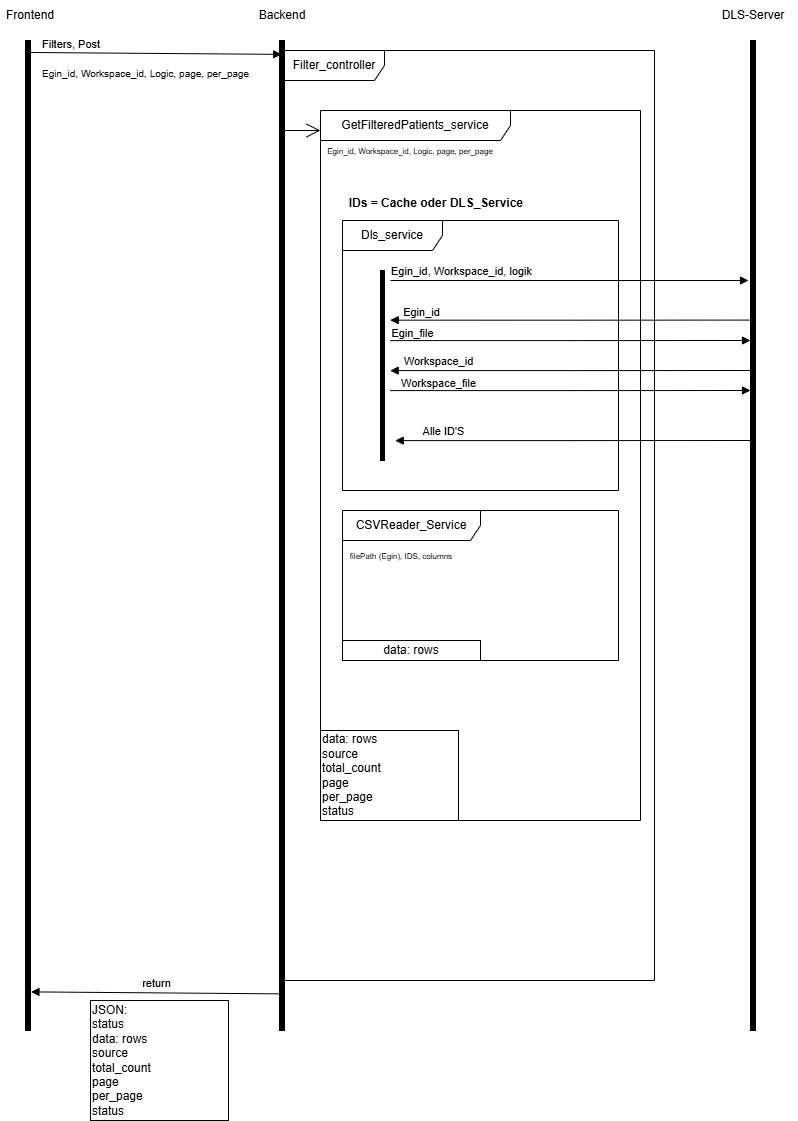

The diagram above was exported from draw.io. Its source (the exported page's mxGraphModel, read from the mxfile embedded in the PNG):
<mxGraphModel dx="1351" dy="853" grid="1" gridSize="10" guides="1" tooltips="1" connect="1" arrows="1" fold="1" page="1" pageScale="1" pageWidth="827" pageHeight="1169" background="#ffffff" math="0" shadow="0">
  <root>
    <mxCell id="0" />
    <mxCell id="1" parent="0" />
    <mxCell id="Xmf0NPO3jRsrHIzzhTIq-1" value="Frontend" style="text;html=1;whiteSpace=wrap;strokeColor=none;fillColor=none;align=center;verticalAlign=middle;rounded=0;" vertex="1" parent="1">
      <mxGeometry x="130" y="30" width="60" height="30" as="geometry" />
    </mxCell>
    <mxCell id="Xmf0NPO3jRsrHIzzhTIq-2" value="Backend" style="text;html=1;whiteSpace=wrap;strokeColor=none;fillColor=none;align=center;verticalAlign=middle;rounded=0;" vertex="1" parent="1">
      <mxGeometry x="381.5" y="30" width="60" height="30" as="geometry" />
    </mxCell>
    <mxCell id="Xmf0NPO3jRsrHIzzhTIq-3" value="DLS-Server" style="text;html=1;whiteSpace=wrap;strokeColor=none;fillColor=none;align=center;verticalAlign=middle;rounded=0;" vertex="1" parent="1">
      <mxGeometry x="837.5" y="30" width="90" height="30" as="geometry" />
    </mxCell>
    <mxCell id="Xmf0NPO3jRsrHIzzhTIq-4" value="" style="rounded=0;whiteSpace=wrap;html=1;fillColor=#000000;" vertex="1" parent="1">
      <mxGeometry x="155" y="70" width="5" height="990" as="geometry" />
    </mxCell>
    <mxCell id="Xmf0NPO3jRsrHIzzhTIq-5" value="" style="rounded=0;whiteSpace=wrap;html=1;fillColor=#000000;" vertex="1" parent="1">
      <mxGeometry x="409" y="70" width="5" height="990" as="geometry" />
    </mxCell>
    <mxCell id="Xmf0NPO3jRsrHIzzhTIq-6" value="" style="rounded=0;whiteSpace=wrap;html=1;fillColor=#000000;" vertex="1" parent="1">
      <mxGeometry x="880" y="70" width="5" height="990" as="geometry" />
    </mxCell>
    <mxCell id="Xmf0NPO3jRsrHIzzhTIq-7" value="&lt;font style=&quot;font-size: 10px;&quot;&gt;Egin_id, Workspace_id, Logic, page, per_page&lt;/font&gt;" style="endArrow=block;endFill=1;html=1;align=left;verticalAlign=top;rounded=0;entryX=0.429;entryY=0.014;entryDx=0;entryDy=0;entryPerimeter=0;" edge="1" parent="1" target="Xmf0NPO3jRsrHIzzhTIq-5">
      <mxGeometry x="-0.9208" y="-8" relative="1" as="geometry">
        <mxPoint x="160" y="82" as="sourcePoint" />
        <mxPoint x="320" y="80" as="targetPoint" />
        <mxPoint as="offset" />
      </mxGeometry>
    </mxCell>
    <mxCell id="Xmf0NPO3jRsrHIzzhTIq-8" value="Filters, Post" style="edgeLabel;resizable=0;html=1;align=left;verticalAlign=bottom;" connectable="0" vertex="1" parent="Xmf0NPO3jRsrHIzzhTIq-7">
      <mxGeometry x="-1" relative="1" as="geometry">
        <mxPoint x="10" as="offset" />
      </mxGeometry>
    </mxCell>
    <mxCell id="Xmf0NPO3jRsrHIzzhTIq-9" value="Filter_controller" style="shape=umlFrame;whiteSpace=wrap;html=1;pointerEvents=0;width=100;height=30;" vertex="1" parent="1">
      <mxGeometry x="414" y="80" width="370" height="930" as="geometry" />
    </mxCell>
    <mxCell id="Xmf0NPO3jRsrHIzzhTIq-10" value="GetFilteredPatients_service" style="shape=umlFrame;whiteSpace=wrap;html=1;pointerEvents=0;width=190;height=30;" vertex="1" parent="1">
      <mxGeometry x="450" y="140" width="320" height="710" as="geometry" />
    </mxCell>
    <mxCell id="Xmf0NPO3jRsrHIzzhTIq-11" value="" style="endArrow=open;endFill=1;endSize=12;html=1;rounded=0;" edge="1" parent="1">
      <mxGeometry width="160" relative="1" as="geometry">
        <mxPoint x="410" y="160" as="sourcePoint" />
        <mxPoint x="450" y="160" as="targetPoint" />
      </mxGeometry>
    </mxCell>
    <mxCell id="Xmf0NPO3jRsrHIzzhTIq-12" value="&lt;span style=&quot;text-align: left; text-wrap-mode: nowrap; background-color: rgb(255, 255, 255);&quot;&gt;&lt;font style=&quot;font-size: 8px;&quot;&gt;Egin_id, Workspace_id, Logic, page, per_page&lt;/font&gt;&lt;/span&gt;" style="text;html=1;whiteSpace=wrap;strokeColor=none;fillColor=none;align=center;verticalAlign=middle;rounded=0;" vertex="1" parent="1">
      <mxGeometry x="450" y="170" width="180" height="20" as="geometry" />
    </mxCell>
    <mxCell id="Xmf0NPO3jRsrHIzzhTIq-13" value="Dls_service" style="shape=umlFrame;whiteSpace=wrap;html=1;pointerEvents=0;width=100;height=30;" vertex="1" parent="1">
      <mxGeometry x="472" y="250" width="276" height="270" as="geometry" />
    </mxCell>
    <mxCell id="Xmf0NPO3jRsrHIzzhTIq-14" value="IDs = Cache oder DLS_Service&amp;nbsp;" style="text;align=center;fontStyle=1;verticalAlign=middle;spacingLeft=3;spacingRight=3;strokeColor=none;rotatable=0;points=[[0,0.5],[1,0.5]];portConstraint=eastwest;html=1;" vertex="1" parent="1">
      <mxGeometry x="472" y="220" width="190" height="26" as="geometry" />
    </mxCell>
    <mxCell id="Xmf0NPO3jRsrHIzzhTIq-16" value="" style="endArrow=block;endFill=1;html=1;edgeStyle=orthogonalEdgeStyle;align=left;verticalAlign=top;rounded=0;" edge="1" parent="1">
      <mxGeometry x="-1" relative="1" as="geometry">
        <mxPoint x="520" y="310" as="sourcePoint" />
        <mxPoint x="878" y="310" as="targetPoint" />
        <Array as="points">
          <mxPoint x="878" y="310" />
        </Array>
        <mxPoint as="offset" />
      </mxGeometry>
    </mxCell>
    <mxCell id="Xmf0NPO3jRsrHIzzhTIq-17" value="1" style="edgeLabel;resizable=0;html=1;align=left;verticalAlign=bottom;" connectable="0" vertex="1" parent="Xmf0NPO3jRsrHIzzhTIq-16">
      <mxGeometry x="-1" relative="1" as="geometry" />
    </mxCell>
    <mxCell id="Xmf0NPO3jRsrHIzzhTIq-18" value="Egin_id, Workspace_id, logik" style="edgeLabel;html=1;align=center;verticalAlign=middle;resizable=0;points=[];" vertex="1" connectable="0" parent="Xmf0NPO3jRsrHIzzhTIq-16">
      <mxGeometry x="-0.9493" y="6" relative="1" as="geometry">
        <mxPoint x="61" y="-4" as="offset" />
      </mxGeometry>
    </mxCell>
    <mxCell id="Xmf0NPO3jRsrHIzzhTIq-19" value="" style="endArrow=block;endFill=1;html=1;edgeStyle=orthogonalEdgeStyle;align=left;verticalAlign=top;rounded=0;entryX=0.067;entryY=0.622;entryDx=0;entryDy=0;entryPerimeter=0;" edge="1" parent="1">
      <mxGeometry x="-1" relative="1" as="geometry">
        <mxPoint x="519.66" y="370.1" as="sourcePoint" />
        <mxPoint x="879.995" y="370.0000000000001" as="targetPoint" />
        <mxPoint as="offset" />
      </mxGeometry>
    </mxCell>
    <mxCell id="Xmf0NPO3jRsrHIzzhTIq-21" value="Egin_file" style="edgeLabel;html=1;align=center;verticalAlign=middle;resizable=0;points=[];" vertex="1" connectable="0" parent="Xmf0NPO3jRsrHIzzhTIq-19">
      <mxGeometry x="-0.9616" y="8" relative="1" as="geometry">
        <mxPoint x="15" as="offset" />
      </mxGeometry>
    </mxCell>
    <mxCell id="Xmf0NPO3jRsrHIzzhTIq-22" value="" style="endArrow=block;endFill=1;html=1;edgeStyle=orthogonalEdgeStyle;align=left;verticalAlign=top;rounded=0;entryX=0.067;entryY=0.622;entryDx=0;entryDy=0;entryPerimeter=0;" edge="1" parent="1">
      <mxGeometry x="-1" relative="1" as="geometry">
        <mxPoint x="519.67" y="420.1" as="sourcePoint" />
        <mxPoint x="880.005" y="420.0000000000001" as="targetPoint" />
        <mxPoint as="offset" />
      </mxGeometry>
    </mxCell>
    <mxCell id="Xmf0NPO3jRsrHIzzhTIq-23" value="Workspace_file" style="edgeLabel;html=1;align=center;verticalAlign=middle;resizable=0;points=[];" vertex="1" connectable="0" parent="Xmf0NPO3jRsrHIzzhTIq-22">
      <mxGeometry x="-0.9616" y="8" relative="1" as="geometry">
        <mxPoint x="41" as="offset" />
      </mxGeometry>
    </mxCell>
    <mxCell id="Xmf0NPO3jRsrHIzzhTIq-26" value="" style="endArrow=none;endFill=0;html=1;edgeStyle=orthogonalEdgeStyle;align=left;verticalAlign=top;rounded=0;entryX=0.067;entryY=0.622;entryDx=0;entryDy=0;entryPerimeter=0;startArrow=block;startFill=1;" edge="1" parent="1">
      <mxGeometry x="-1" relative="1" as="geometry">
        <mxPoint x="519.66" y="349.68" as="sourcePoint" />
        <mxPoint x="879.995" y="349.5800000000001" as="targetPoint" />
        <mxPoint as="offset" />
      </mxGeometry>
    </mxCell>
    <mxCell id="Xmf0NPO3jRsrHIzzhTIq-27" value="Egin_id" style="edgeLabel;html=1;align=center;verticalAlign=middle;resizable=0;points=[];" vertex="1" connectable="0" parent="Xmf0NPO3jRsrHIzzhTIq-26">
      <mxGeometry x="-0.9616" y="8" relative="1" as="geometry">
        <mxPoint x="24" as="offset" />
      </mxGeometry>
    </mxCell>
    <mxCell id="Xmf0NPO3jRsrHIzzhTIq-28" value="" style="endArrow=none;endFill=0;html=1;edgeStyle=orthogonalEdgeStyle;align=left;verticalAlign=top;rounded=0;entryX=0.067;entryY=0.622;entryDx=0;entryDy=0;entryPerimeter=0;startArrow=block;startFill=1;" edge="1" parent="1">
      <mxGeometry x="-1" relative="1" as="geometry">
        <mxPoint x="519.67" y="400.1" as="sourcePoint" />
        <mxPoint x="880.005" y="400.0000000000001" as="targetPoint" />
        <mxPoint as="offset" />
      </mxGeometry>
    </mxCell>
    <mxCell id="Xmf0NPO3jRsrHIzzhTIq-29" value="Workspace_id" style="edgeLabel;html=1;align=center;verticalAlign=middle;resizable=0;points=[];" vertex="1" connectable="0" parent="Xmf0NPO3jRsrHIzzhTIq-28">
      <mxGeometry x="-0.9616" y="8" relative="1" as="geometry">
        <mxPoint x="41" y="-2" as="offset" />
      </mxGeometry>
    </mxCell>
    <mxCell id="Xmf0NPO3jRsrHIzzhTIq-30" value="" style="endArrow=none;endFill=0;html=1;edgeStyle=orthogonalEdgeStyle;align=left;verticalAlign=top;rounded=0;entryX=0.067;entryY=0.622;entryDx=0;entryDy=0;entryPerimeter=0;startArrow=block;startFill=1;" edge="1" parent="1">
      <mxGeometry x="-1" relative="1" as="geometry">
        <mxPoint x="524.66" y="470.1" as="sourcePoint" />
        <mxPoint x="884.995" y="470.0000000000001" as="targetPoint" />
        <mxPoint as="offset" />
      </mxGeometry>
    </mxCell>
    <mxCell id="Xmf0NPO3jRsrHIzzhTIq-31" value="Alle ID'S" style="edgeLabel;html=1;align=center;verticalAlign=middle;resizable=0;points=[];" vertex="1" connectable="0" parent="Xmf0NPO3jRsrHIzzhTIq-30">
      <mxGeometry x="-0.9616" y="8" relative="1" as="geometry">
        <mxPoint x="41" y="-2" as="offset" />
      </mxGeometry>
    </mxCell>
    <mxCell id="Xmf0NPO3jRsrHIzzhTIq-35" value="" style="rounded=0;whiteSpace=wrap;html=1;fillColor=#000000;" vertex="1" parent="1">
      <mxGeometry x="510" y="300" width="4" height="190" as="geometry" />
    </mxCell>
    <mxCell id="Xmf0NPO3jRsrHIzzhTIq-36" value="CSVReader_Service" style="shape=umlFrame;whiteSpace=wrap;html=1;pointerEvents=0;width=138;height=30;" vertex="1" parent="1">
      <mxGeometry x="472" y="540" width="276" height="150" as="geometry" />
    </mxCell>
    <mxCell id="Xmf0NPO3jRsrHIzzhTIq-37" value="&lt;span style=&quot;text-align: left; text-wrap-mode: nowrap; background-color: rgb(255, 255, 255);&quot;&gt;&lt;font style=&quot;font-size: 8px;&quot;&gt;filePath (Egin), IDS, columns&lt;/font&gt;&lt;/span&gt;" style="text;html=1;whiteSpace=wrap;strokeColor=none;fillColor=none;align=center;verticalAlign=middle;rounded=0;" vertex="1" parent="1">
      <mxGeometry x="472" y="575" width="118" height="20" as="geometry" />
    </mxCell>
    <mxCell id="Xmf0NPO3jRsrHIzzhTIq-38" value="data: rows" style="html=1;whiteSpace=wrap;" vertex="1" parent="1">
      <mxGeometry x="472" y="670" width="138" height="20" as="geometry" />
    </mxCell>
    <mxCell id="Xmf0NPO3jRsrHIzzhTIq-39" value="data: rows&lt;div&gt;source&lt;/div&gt;&lt;div&gt;total_count&lt;/div&gt;&lt;div&gt;page&lt;/div&gt;&lt;div&gt;per_page&lt;span style=&quot;white-space: pre;&quot;&gt;&#09;&lt;/span&gt;&lt;/div&gt;&lt;div&gt;status&lt;/div&gt;" style="html=1;whiteSpace=wrap;align=left;" vertex="1" parent="1">
      <mxGeometry x="450" y="760" width="138" height="90" as="geometry" />
    </mxCell>
    <mxCell id="Xmf0NPO3jRsrHIzzhTIq-40" value="&lt;div&gt;JSON:&amp;nbsp;&lt;/div&gt;&lt;div&gt;status&lt;/div&gt;data: rows&lt;div&gt;source&lt;/div&gt;&lt;div&gt;total_count&lt;/div&gt;&lt;div&gt;page&lt;/div&gt;&lt;div&gt;per_page&lt;span style=&quot;white-space: pre;&quot;&gt;&#09;&lt;/span&gt;&lt;/div&gt;&lt;div&gt;status&lt;/div&gt;" style="html=1;whiteSpace=wrap;align=left;" vertex="1" parent="1">
      <mxGeometry x="220" y="1030" width="138" height="120" as="geometry" />
    </mxCell>
    <mxCell id="Xmf0NPO3jRsrHIzzhTIq-41" value="return" style="html=1;verticalAlign=bottom;endArrow=none;curved=0;rounded=0;exitX=1.086;exitY=0.961;exitDx=0;exitDy=0;exitPerimeter=0;entryX=0.714;entryY=0.963;entryDx=0;entryDy=0;entryPerimeter=0;startArrow=block;startFill=1;endFill=0;" edge="1" parent="1" source="Xmf0NPO3jRsrHIzzhTIq-4" target="Xmf0NPO3jRsrHIzzhTIq-5">
      <mxGeometry width="80" relative="1" as="geometry">
        <mxPoint x="290" y="1020" as="sourcePoint" />
        <mxPoint x="370" y="1020" as="targetPoint" />
      </mxGeometry>
    </mxCell>
  </root>
</mxGraphModel>